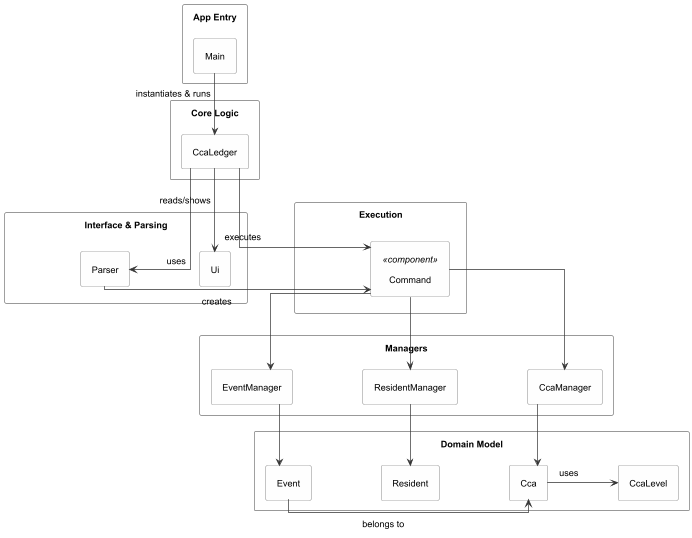

The diagram above was rendered by PlantUML. Its source (embedded in the PNG):
@startuml highLevel-architecture

' Global Styling
skinparam componentStyle rectangle
skinparam linetype ortho
' nodesep controls horizontal spacing globally
skinparam nodesep 100
skinparam ranksep 60
skinparam defaultFontSize 13
skinparam padding 6
skinparam ArrowColor #333333
skinparam ComponentBorderColor #555555
skinparam ComponentBackgroundColor #FEFEFE
skinparam RectangleBorderColor #777777
skinparam RectangleBorderThickness 1

' --- Entry & Orchestration Layer ---
rectangle "App Entry" as Entry {
    component "Main" as Main
}

rectangle "Core Logic" as Core {
    component "CcaLedger" as CcaLedger
}

' --- Interaction Layer ---
rectangle "Interface & Parsing" as Interface {
    component "Ui" as Ui
    component "Parser" as Parser
}

' --- Action Layer ---
rectangle "Execution" as Execution {
    component "Command" as Command <<component>>
}

' --- Management Layer ---
rectangle "Managers" as MGR {
    component "CcaManager" as CM
    component "ResidentManager" as RM
    component "EventManager" as EM
}

' --- Data Layer ---
rectangle "Domain Model" as DM {
    component "Cca" as Cca
    component "Resident" as Resident
    component "Event" as Event
    component "CcaLevel" as CcaLevel
}

' --- Relationships & Spacing ---

Main -down-> CcaLedger : instantiates & runs

' Pushing Interface and Execution further apart horizontally
Interface -right[hidden]---- Execution

CcaLedger -down-> Ui : reads/shows
CcaLedger -down-> Parser : uses
Parser -right-> Command : creates
CcaLedger -down-> Command : executes

Command -down-> CM
Command -down-> RM
Command -down-> EM

CM -down-> Cca
RM -down-> Resident
EM -down-> Event

Cca -right-> CcaLevel : uses
Event -left-> Cca : belongs to

@enduml